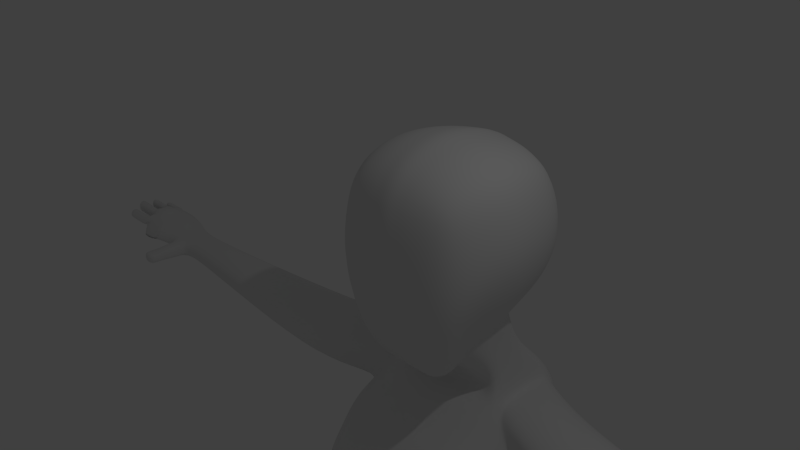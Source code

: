 # Source: women.blend  (saved by Blender 2.72.0; exported with 4.5.12 LTS)
import bpy
from mathutils import Matrix  # noqa: F401  (used for matrix-valued properties, if any)

bpy.ops.wm.read_factory_settings(use_empty=True)
scene = bpy.context.scene
scene.name = 'Scene'

# ---- collections
col_collection_1 = bpy.data.collections.new('Collection 1'); scene.collection.children.link(col_collection_1)
col_collection_4 = bpy.data.collections.new('Collection 4'); scene.collection.children.link(col_collection_4)

# ---- materials (node trees are filled in below, after node groups)
mat_material = bpy.data.materials.new('Material')
mat_material.alpha_threshold = 0.0
mat_material.use_transparent_shadow = False
mat_material.roughness = 0.5
mat_material.line_color = (0.0, 0.0, 0.0, 1.0)

# ---- material node trees

# ---- world
world_world = bpy.data.worlds.new('World'); scene.world = world_world
world_world.color = (0.05088, 0.05088, 0.05088)
world_world.use_sun_shadow = False
world_world.sun_shadow_jitter_overblur = 0.0
world_world.cycles.sampling_method = 'MANUAL'
world_world.cycles.sample_map_resolution = 256

# ---- cameras
cam_camera = bpy.data.cameras.new('Camera')
cam_camera.clip_end = 100.0
cam_camera.lens = 35.0
cam_camera.sensor_width = 32.0
cam_camera.sensor_height = 18.0
cam_camera.ortho_scale = 7.314
cam_camera.dof.focus_distance = 0.0
cam_camera.dof.aperture_fstop = 128.0

# ---- lights
light_lamp = bpy.data.lights.new('Lamp', 'POINT')
light_lamp.transmission_factor = 0.0
light_lamp.cutoff_distance = 30.0
light_lamp.energy = 100.0
light_lamp.shadow_buffer_clip_start = 1.001
light_lamp.shadow_soft_size = 0.1
light_lamp.shadow_maximum_resolution = 0.006
light_lamp.use_absolute_resolution = True
light_lamp.cycles.use_multiple_importance_sampling = False

# ---- meshes
me_cube_001 = bpy.data.meshes.new('Cube.001')
me_cube_001.from_pydata([(0.8261, 2.05, -1.083), (0.7661, 0.2972, -1.74), (0.8962, 2.05, 0.8402), (0.8962, 0.04246, 0.7411), (0.889, 1.503, -1.224), (0.8713, 1.007, -1.382), (0.7819, 0.632, -1.562), (0.4798, 2.175, -1.32), (0.0, 2.226, -1.459), (1.026, 2.241, -0.595), (1.083, 2.296, -0.1144), (1.029, 2.241, 0.3662), (0.5346, 0.4253, -2.162), (0.0, 0.6526, -2.331), (0.9142, 0.04396, -1.228), (1.079, -0.04944, -0.5953), (1.029, -0.0428, 0.0751), (1.029, 1.503, 0.9651), (1.083, 0.9815, 1.015), (1.029, 0.5013, 0.9593), (0.4156, 2.175, 0.9717), (0.0, 2.226, 1.026), (0.4156, -0.07814, 0.8273), (0.0, -0.1304, 0.8719), (0.5612, 1.584, -1.434), (0.0, 1.618, -1.52), (0.9731, 1.118, -2.655), (0.9731, 1.697, -2.651), (0.9731, 2.363, -2.655), (0.5802, 0.758, -2.001), (0.0, 0.9837, -2.184), (0.516, 1.544, 1.163), (0.5576, 0.9815, 1.244), (0.516, 0.4365, 1.155), (0.0, 1.564, 1.253), (0.0, 0.9815, 1.351), (0.0, 0.4093, 1.245), (1.197, 1.621, -0.7035), (1.212, 1.004, -0.8212), (1.023, 0.5112, -1.015), (1.32, 1.642, -0.1233), (1.419, 0.9876, -0.1479), (1.32, 0.4536, -0.3152), (1.229, 1.621, 0.4583), (1.312, 0.9871, 0.4902), (1.229, 0.4512, 0.3834), (0.5609, -0.002441, -1.766), (0.0, 0.1782, -1.993), (0.5285, -0.1886, -0.9814), (0.0, -0.2475, -1.136), (0.4818, -0.195, -0.01574), (0.0, -0.2619, -0.03806), (0.4818, 2.442, 0.4665), (0.0, 2.525, 0.5081), (0.5092, 2.533, -0.1144), (0.0, 2.631, -0.1144), (0.4847, 2.442, -0.6954), (0.0, 2.525, -0.7369), (0.889, 1.503, -1.224), (0.8713, 1.007, -1.382), (0.7819, 0.632, -1.562), (0.5612, 1.584, -1.434), (0.0, 1.618, -1.52), (0.8734, 1.142, -2.088), (0.0, 1.141, -2.568), (0.8249, 1.749, -1.992), (0.5802, 0.758, -2.001), (0.0, 0.9837, -2.184), (0.864, 2.521, -2.636), (0.0, 2.503, -2.636), (1.752, 1.753, -4.983), (2.031, 0.9529, -4.975), (1.683, 0.5605, -4.874), (0.8684, 0.9537, -2.604), (0.0, 0.825, -2.604), (0.8586, 1.326, -1.979), (0.5704, 1.937, -2.097), (0.0, 1.962, -2.104), (0.6688, 1.304, -2.498), (1.586, 0.5675, -3.523), (1.525, 1.143, -3.421), (1.527, 1.934, -3.418), (1.095, 2.437, -3.438), (0.0, 2.674, -3.438), (1.018, 1.351, -7.043), (1.184, 1.467, -7.043), (1.018, 1.738, -7.043), (1.033, 0.1725, -3.243), (0.0, -0.218, -3.437), (0.9902, 2.433, -4.999), (0.0, 2.674, -5.008), (1.163, 0.1543, -5.228), (0.0, -0.2544, -5.01), (0.5666, 1.868, -7.043), (0.0, 1.942, -7.043), (0.5666, 1.257, -7.043), (0.0, 1.114, -7.043), (2.212, 1.217, -9.501), (2.554, 1.648, -8.9), (2.209, 1.999, -9.46), (1.286, 1.338, -9.414), (1.353, 1.364, -9.566), (1.353, 1.364, -9.566), (1.275, 2.645, -9.021), (0.0, 2.965, -8.86), (2.301, 1.808, -9.829), (2.643, 0.773, -10.43), (1.014, 0.4233, -11.5), (1.296, 0.5389, -9.94), (0.0, 0.2909, -10.1), (0.0, 0.2446, -11.62), (0.5168, 3.267, -11.22), (0.0, 3.295, -11.16), (2.301, 0.3059, -11.03), (0.6187, 1.661, -11.65), (0.004905, 1.693, -11.65), (0.9481, 3.393, -9.964), (0.5224, 1.031, -12.06), (0.005699, 0.9505, -12.13), (0.0, 3.607, -9.868), (0.6459, -1.007, -11.21), (2.452, 1.887, -10.38), (2.777, 0.9093, -10.75), (1.653, 0.2855, -12.3), (0.8668, 2.61, -11.42), (2.446, 0.4685, -11.54), (0.5359, 1.926, -12.21), (1.647, 3.545, -10.7), (0.8615, 0.9415, -12.58), (2.461, 2.061, -11.37), (2.787, 1.077, -11.73), (1.663, 0.4583, -13.29), (0.8765, 2.784, -12.43), (2.456, 0.3922, -12.57), (0.5457, 2.074, -13.23), (1.67, 2.768, -11.65), (0.8713, 1.152, -13.56), (-0.9432, 2.486, -13.21), (2.691, 1.839, -14.17), (2.822, 1.331, -14.17), (1.373, 0.65, -14.17), (1.057, 2.092, -14.17), (2.276, 0.7533, -14.17), (0.5106, 1.647, -14.17), (1.96, 2.172, -14.17), (0.6415, 1.081, -14.17), (2.433, 1.839, -16.14), (2.531, 1.546, -16.14), (1.447, 0.9062, -16.14), (2.122, 1.01, -16.14), (0.8016, 1.903, -16.14), (0.8995, 1.337, -16.14), (2.141, 2.096, -18.63), (2.202, 1.546, -18.63), (1.53, 0.9062, -18.63), (1.949, 1.01, -18.63), (1.131, 1.903, -18.63), (1.192, 1.337, -18.63), (1.989, 1.75, -20.71), (2.03, 1.329, -20.71), (1.574, 1.162, -20.71), (1.475, 1.813, -20.71), (1.858, 1.187, -20.71), (1.303, 1.466, -20.71), (1.759, 1.832, -20.71), (1.344, 1.268, -20.71), (2.324, 1.911, -22.58), (2.408, 1.457, -22.58), (1.478, 0.7552, -22.58), (1.275, 2.12, -22.58), (2.058, 0.821, -22.58), (0.9245, 1.752, -22.58), (1.855, 2.186, -22.58), (1.009, 1.061, -22.58), (2.109, 1.911, -24.32), (2.166, 1.457, -24.32), (1.539, 0.7864, -24.32), (1.403, 2.12, -24.32), (1.93, 0.8522, -24.32), (1.167, 1.752, -24.32), (1.793, 2.185, -24.32), (1.223, 1.061, -24.32), (2.039, 1.551, -25.61), (2.085, 1.24, -25.61), (1.562, 0.8376, -25.65), (1.445, 1.726, -25.61), (1.913, 0.913, -25.64), (1.246, 1.492, -25.61), (1.773, 1.782, -25.61), (1.296, 1.098, -25.63), (2.039, 1.551, -26.03), (2.093, 1.237, -26.03), (1.565, 0.7648, -26.06), (1.445, 1.726, -26.03), (2.024, 0.8628, -26.05), (1.246, 1.492, -26.03), (1.773, 1.782, -26.03), (1.258, 1.093, -26.04), (1.492, 1.513, -27.34), (1.532, 1.546, -27.16), (1.432, 1.231, -27.14), (1.565, -1.023, -26.12), (2.024, -0.8878, -26.12), (1.257, -0.8878, -26.12), (1.565, -1.037, -26.36), (1.565, -1.037, -26.93), (1.257, -0.8615, -26.91), (2.024, -0.8615, -26.93), (2.024, -0.8615, -26.63), (1.257, -0.8615, -26.61), (1.565, -1.037, -26.63), (2.085, -0.6455, -26.35), (1.134, -0.6455, -26.34), (1.134, -0.6455, -26.61), (2.085, -0.6455, -26.63), (2.085, -0.6455, -26.93), (1.134, -0.6455, -26.91), (1.565, -0.6455, -26.93), (1.134, -0.7211, -26.1), (1.565, -0.3279, -26.17), (2.085, -0.3279, -26.17), (1.134, -0.3279, -26.15), (1.257, -0.8615, -26.34), (1.565, -0.3279, -26.93), (1.134, -0.3279, -26.91), (2.085, -0.3279, -26.93), (2.085, -0.3279, -26.63), (1.134, -0.3279, -26.61), (2.024, -0.8615, -26.35), (1.972, -0.08255, -26.35), (1.267, -0.08255, -26.34), (2.085, -0.7211, -26.1), (1.267, -0.08255, -26.61), (1.972, -0.08255, -26.63), (1.972, -0.08255, -26.93), (1.267, -0.08255, -26.91), (1.565, -0.08255, -26.93), (1.565, -0.7211, -26.09), (1.267, -0.08255, -26.15), (1.565, 0.1237, -26.17), (1.972, 0.1237, -26.17), (1.267, 0.1237, -26.15), (1.134, -0.3279, -26.34), (1.565, 0.1237, -26.93), (1.267, 0.1237, -26.91), (1.972, 0.1237, -26.93), (1.972, 0.1237, -26.63), (1.267, 0.1237, -26.61), (2.085, -0.3279, -26.35), (1.911, 0.3733, -26.35), (1.391, 0.4043, -26.34), (1.972, -0.08255, -26.17), (1.391, 0.4043, -26.61), (1.911, 0.3733, -26.63), (1.911, 0.3733, -26.93), (1.391, 0.4043, -26.91), (1.445, 1.814, -26.32), (1.565, 0.3733, -26.93), (1.565, -0.08255, -26.17), (1.267, 0.1237, -26.34), (1.391, 0.4043, -26.04), (1.911, 0.4043, -26.05), (1.565, 0.4043, -26.06), (1.445, 1.808, -26.9), (1.565, 0.2738, -26.93), (2.093, 1.191, -26.33), (2.039, 1.545, -26.32), (2.093, 1.186, -26.9), (2.039, 1.303, -26.9), (1.258, 0.9655, -26.91), (1.773, 1.892, -26.9), (1.246, 1.575, -26.9), (2.024, 0.3749, -26.93), (2.024, 0.3749, -26.63), (1.246, 1.575, -26.6), (1.773, 1.892, -26.6), (1.258, 0.9655, -26.61), (2.039, 1.54, -26.6), (2.093, 1.186, -26.6), (1.972, 0.1237, -26.35), (1.445, 1.808, -26.6), (1.258, 0.9713, -26.34), (1.773, 1.898, -26.32), (1.246, 1.58, -26.32), (2.024, 0.3531, -26.35), (1.567, -2.135, -26.08), (1.567, -1.689, -26.08), (1.571, -1.689, -27.39), (1.57, -2.135, -26.54), (1.57, -2.135, -26.92), (1.57, -2.135, -27.39), (1.08, 1.005, -2.624), (1.08, 1.607, -2.62), (1.08, 2.301, -2.624), (1.486, 0.9503, -3.472), (1.495, 1.327, -3.481), (1.497, 2.078, -3.479), (1.552, 0.817, -2.736), (1.573, 1.433, -2.422), (1.56, 2.096, -2.736), (1.889, 0.9209, -3.365), (2.083, 1.141, -3.68), (1.926, 1.864, -3.365), (1.846, 0.723, -4.182), (1.872, 0.9383, -4.184), (1.721, 1.737, -4.257), (1.053, 2.433, -4.267), (0.0, -0.3087, -4.272), (0.0, 2.674, -4.272), (2.514, 0.486, -2.762), (2.395, 1.19, -2.473), (2.41, 1.84, -2.762), (2.593, 0.5598, -3.34), (2.598, 1.074, -3.628), (2.567, 1.761, -3.34), (4.389, 0.6013, -2.831), (4.389, 1.095, -2.612), (4.389, 1.589, -2.831), (4.389, 0.6013, -3.27), (4.389, 1.095, -3.49), (4.389, 1.589, -3.27), (6.625, 0.7843, -2.912), (6.625, 1.095, -2.774), (6.625, 1.406, -2.912), (6.625, 0.7843, -3.189), (6.625, 1.095, -3.327), (6.625, 1.406, -3.189), (7.131, 0.7843, -2.912), (7.131, 1.095, -2.774), (7.131, 1.406, -2.912), (7.131, 0.7843, -3.189), (7.131, 1.095, -3.327), (7.131, 1.406, -3.189), (7.417, 0.7492, -2.897), (7.417, 1.095, -2.743), (7.417, 1.441, -2.897), (7.417, 0.7492, -3.204), (7.417, 1.095, -3.358), (7.417, 1.441, -3.204), (7.862, 0.6372, -2.847), (7.862, 1.095, -2.643), (7.862, 1.553, -2.847), (8.007, 0.7952, -3.099), (8.007, 1.096, -3.232), (8.007, 1.397, -3.099), (8.499, 0.6105, -2.835), (8.499, 1.095, -2.6), (8.499, 1.602, -2.825), (8.426, 0.7633, -3.113), (8.426, 1.096, -3.261), (8.426, 1.429, -3.113), (7.131, 0.5895, -2.912), (7.131, 0.5895, -3.189), (7.428, 0.5377, -2.898), (7.428, 0.5377, -3.203), (7.167, 0.3488, -2.942), (7.167, 0.3488, -3.161), (7.427, 0.3085, -2.934), (7.427, 0.3085, -3.169), (7.167, 0.1784, -2.942), (7.167, 0.1784, -3.161), (7.458, 0.1559, -2.938), (7.458, 0.1559, -3.165), (7.179, 0.01482, -2.948), (7.179, 0.01482, -3.156), (7.471, 0.00777, -2.947), (7.471, 0.00777, -3.156), (0.2347, 2.198, -1.383), (0.2648, 0.5276, -2.238), (0.1994, 2.198, 0.9961), (0.1994, -0.1016, 0.8473), (0.2794, 1.599, -1.473), (0.2899, 0.8596, -2.084), (0.2546, 1.553, 1.204), (0.2774, 0.9815, 1.292), (0.2546, 0.4243, 1.195), (0.2793, 0.07886, -1.868), (0.2615, -0.2151, -1.051), (0.2358, -0.2251, -0.02578), (0.2358, 2.479, 0.4852), (0.2508, 2.577, -0.1144), (0.2373, 2.479, -0.7141), (0.2794, 1.599, -1.473), (0.2899, 0.8596, -2.084), (0.446, 2.513, -2.636), (0.4776, 0.8951, -2.604), (0.2845, 1.948, -2.1), (0.3386, 1.28, -2.544), (0.5798, 2.544, -3.438), (0.4723, -0.2589, -3.525), (0.5219, 2.542, -5.003), (0.555, -0.282, -4.996), (0.289, 1.901, -7.043), (0.289, 1.193, -7.043), (0.7014, 2.789, -8.948), (0.7143, 0.4273, -10.01), (0.5579, 0.3429, -11.55), (0.5288, 3.34, -9.935), (0.2842, 3.232, -11.2), (0.3425, 1.675, -11.65), (0.2899, 0.9947, -12.09), (0.2532, -0.4631, -4.265), (0.5566, 2.542, -4.269), (1.484, 0.1608, -4.666), (1.419, 0.1654, -3.754), (1.045, -0.1013, -3.565), (1.134, -0.1135, -4.905), (1.595, 0.2705, -4.199), (1.237, -0.288, -4.407), (0.667, -0.3925, -3.755), (0.7228, -0.4081, -4.748), (0.519, -0.5303, -4.255), (1.33, -0.1539, -4.504), (1.289, -0.151, -3.933), (1.055, -0.3179, -3.815), (1.11, -0.3256, -4.654), (1.399, -0.08524, -4.212), (0.8184, -0.5002, -3.934), (0.8533, -0.51, -4.556), (0.7257, -0.5865, -4.247), (1.211, -0.2861, -4.041), (1.061, -0.3932, -3.965), (1.096, -0.3981, -4.503), (1.282, -0.2439, -4.22), (0.9092, -0.5101, -4.042), (0.9316, -0.5163, -4.44), (0.8498, -0.5654, -4.242), (1.018, -0.1037, -4.189), (1.152, -0.4142, -4.318), (1.139, -0.4133, -4.14), (1.066, -0.4654, -4.103), (1.084, -0.4678, -4.365), (1.174, -0.3927, -4.227), (1.069, -0.3367, -4.238), (0.9925, -0.5223, -4.14), (1.003, -0.5254, -4.334), (0.9636, -0.5493, -4.238), (1.032, 2.482, -3.09), (0.0, 2.569, -3.09), (0.9551, 0.6556, -2.989), (1.337, 0.883, -3.143), (0.0, 0.3953, -3.09), (1.307, 2.179, -3.089), (1.301, 0.9753, -3.085), (1.307, 2.179, -3.089), (1.735, 0.8736, -3.078), (1.759, 1.97, -3.078), (2.557, 0.5262, -3.076), (2.496, 1.797, -3.076), (4.389, 0.6013, -3.07), (4.389, 1.589, -3.07), (6.625, 0.7843, -3.063), (6.625, 1.406, -3.063), (7.131, 0.7843, -3.063), (7.131, 1.406, -3.063), (7.417, 0.7492, -3.064), (7.417, 1.441, -3.064), (7.862, 0.5446, -3.069), (7.862, 1.665, -3.069), (8.167, 1.095, -2.623), (8.499, 0.4961, -3.07), (8.499, 1.713, -3.07), (7.131, 0.5895, -3.063), (7.428, 0.5377, -3.064), (7.167, 0.3488, -3.061), (7.427, 0.3085, -3.062), (7.167, 0.1784, -3.061), (7.458, 0.1559, -3.061), (7.179, 0.01482, -3.061), (7.471, 0.00777, -3.061), (0.5677, 2.521, -3.09), (0.4876, 0.4061, -3.135), (8.503, 0.8435, -2.695), (8.499, 1.337, -2.708), (8.426, 1.269, -3.184), (8.426, 0.9494, -3.195), (8.116, 1.096, -3.24), (8.054, 1.321, -2.731), (8.097, 0.8664, -2.685), (8.098, 0.9481, -3.173), (8.088, 1.228, -3.179), (8.426, 1.262, -2.959), (8.426, 1.096, -2.961), (8.426, 1.429, -2.963), (8.428, 0.9326, -2.934), (8.426, 0.7777, -2.946), (8.571, 0.6408, -2.85), (8.574, 0.8119, -2.747), (8.572, 0.814, -2.974), (8.571, 0.6408, -2.988), (8.744, 0.6386, -2.851), (8.747, 0.8097, -2.747), (8.746, 0.8118, -2.974), (8.744, 0.6386, -2.988), (8.792, 0.638, -2.851), (8.796, 0.8091, -2.748), (8.794, 0.8112, -2.975), (8.792, 0.638, -2.989), (8.947, 0.6361, -2.852), (8.95, 0.8072, -2.748), (8.949, 0.8093, -2.975), (8.947, 0.6361, -2.989), (9.001, 0.6354, -2.852), (9.004, 0.8065, -2.748), (9.002, 0.8086, -2.975), (9.001, 0.6354, -2.989), (9.204, 0.6328, -2.853), (9.207, 0.8039, -2.749), (9.206, 0.806, -2.976), (9.204, 0.6328, -2.99), (8.56, 1.061, -2.667), (8.563, 0.88, -2.734), (8.56, 1.061, -2.986), (8.561, 0.882, -2.957), (8.757, 1.064, -2.667), (8.761, 0.8829, -2.735), (8.757, 1.064, -2.987), (8.759, 0.8849, -2.957), (8.798, 1.064, -2.667), (8.801, 0.8835, -2.735), (8.798, 1.064, -2.987), (8.8, 0.8855, -2.957), (8.951, 1.067, -2.668), (8.955, 0.8857, -2.736), (8.951, 1.067, -2.987), (8.953, 0.8878, -2.958), (8.981, 1.067, -2.668), (8.985, 0.8862, -2.736), (8.981, 1.067, -2.987), (8.983, 0.8882, -2.958), (9.133, 1.069, -2.668), (9.136, 0.8884, -2.736), (9.133, 1.069, -2.988), (9.135, 0.8904, -2.958), (9.159, 1.07, -2.668), (9.162, 0.8888, -2.736), (9.159, 1.07, -2.988), (9.161, 0.8908, -2.958), (9.256, 1.071, -2.669), (9.259, 0.8902, -2.736), (9.256, 1.071, -2.988), (9.258, 0.8923, -2.959), (8.542, 1.126, -2.639), (8.542, 1.301, -2.717), (8.542, 1.308, -2.958), (8.542, 1.126, -2.961), (8.677, 1.126, -2.639), (8.677, 1.301, -2.717), (8.677, 1.308, -2.958), (8.677, 1.126, -2.961), (8.726, 1.126, -2.639), (8.726, 1.301, -2.717), (8.726, 1.308, -2.958), (8.726, 1.126, -2.961), (8.903, 1.126, -2.639), (8.903, 1.301, -2.717), (8.903, 1.308, -2.958), (8.903, 1.126, -2.961), (8.96, 1.126, -2.639), (8.96, 1.301, -2.717), (8.96, 1.308, -2.958), (8.96, 1.126, -2.961), (9.104, 1.126, -2.639), (9.104, 1.301, -2.717), (9.104, 1.308, -2.958), (9.104, 1.126, -2.961), (8.559, 1.568, -2.846), (8.559, 1.372, -2.76), (8.559, 1.38, -3.006), (8.559, 1.568, -3.01), (8.683, 1.568, -2.846), (8.683, 1.372, -2.76), (8.683, 1.38, -3.006), (8.683, 1.568, -3.01), (8.729, 1.568, -2.846), (8.729, 1.372, -2.76), (8.729, 1.38, -3.006), (8.729, 1.568, -3.01), (8.835, 1.568, -2.846), (8.835, 1.372, -2.76), (8.835, 1.38, -3.006), (8.835, 1.568, -3.01), (8.874, 1.568, -2.846), (8.874, 1.372, -2.76), (8.874, 1.38, -3.006), (8.874, 1.568, -3.01), (8.967, 1.568, -2.846), (8.967, 1.372, -2.76), (8.967, 1.38, -3.006), (8.967, 1.568, -3.01), (2.691, 1.839, -14.17), (1.057, 2.092, -14.17), (0.5106, 1.647, -14.17), (1.96, 2.172, -14.17), (2.433, 2.096, -16.14), (2.531, 1.546, -16.14), (1.21, 2.348, -16.14), (0.8016, 1.903, -16.14), (1.886, 2.428, -16.14), (2.141, 2.096, -18.63), (2.202, 1.546, -18.63), (1.384, 2.348, -18.63), (1.131, 1.903, -18.63), (1.802, 2.428, -18.63), (1.989, 1.483, -20.71), (1.475, 1.545, -20.71), (1.303, 1.435, -20.71), (1.759, 1.565, -20.71)], [(102, 101), (198, 199), (290, 287), (288, 285), (288, 289), (290, 289), (285, 286)], [(45, 19, 3, 16), (4, 5, 59, 58), (0, 4, 24, 7), (367, 371, 25, 8), (372, 30, 67, 383), (5, 6, 60, 59), (24, 4, 58, 61), (6, 1, 12, 29), (372, 368, 13, 30), (19, 33, 22, 3), (375, 36, 23, 370), (2, 20, 31, 17), (17, 31, 32, 18), (18, 32, 33, 19), (369, 21, 34, 373), (373, 34, 35, 374), (374, 35, 36, 375), (6, 39, 14, 1), (39, 42, 15, 14), (42, 45, 16, 15), (0, 9, 37, 4), (4, 37, 38, 5), (5, 38, 39, 6), (9, 10, 40, 37), (37, 40, 41, 38), (38, 41, 42, 39), (10, 11, 43, 40), (40, 43, 44, 41), (41, 44, 45, 42), (11, 2, 17, 43), (43, 17, 18, 44), (44, 18, 19, 45), (1, 14, 46, 12), (368, 376, 47, 13), (14, 15, 48, 46), (376, 377, 49, 47), (15, 16, 50, 48), (377, 378, 51, 49), (16, 3, 22, 50), (378, 370, 23, 51), (2, 11, 52, 20), (369, 379, 53, 21), (11, 10, 54, 52), (379, 380, 55, 53), (10, 9, 56, 54), (380, 381, 57, 55), (9, 0, 7, 56), (381, 367, 8, 57), (65, 75, 27, 28), (76, 65, 28, 68), (75, 63, 26, 27), (386, 76, 68, 384), (6, 29, 66, 60), (371, 24, 61, 382), (27, 26, 291, 292), (470, 437, 82, 388), (440, 439, 87, 79), (387, 64, 74, 385), (63, 78, 73, 26), (58, 59, 75, 65), (61, 58, 65, 76), (59, 60, 63, 75), (382, 61, 76, 386), (383, 67, 64, 387), (60, 66, 78, 63), (87, 389, 409, 405), (401, 307, 92, 391), (305, 304, 71, 70), (306, 305, 70, 89), (437, 442, 81, 82), (79, 80, 295, 294), (471, 441, 88, 389), (72, 91, 95, 84), (391, 92, 96, 393), (70, 71, 85, 86), (89, 70, 86, 93), (71, 72, 84, 85), (390, 89, 93, 392), (402, 306, 89, 390), (304, 303, 72, 71), (86, 85, 98, 99), (93, 86, 99, 103), (85, 84, 97, 98), (392, 93, 103, 394), (393, 96, 109, 395), (84, 95, 108, 97), (395, 109, 110, 396), (398, 399, 115, 112), (108, 107, 113, 97), (399, 400, 118, 115), (394, 103, 116, 397), (397, 116, 111, 398), (99, 98, 106, 105), (98, 97, 113, 106), (396, 110, 118, 400), (103, 99, 105, 116), (107, 117, 128, 123), (106, 113, 125, 122), (117, 114, 126, 128), (105, 106, 122, 121), (111, 116, 127, 124), (113, 107, 123, 125), (116, 105, 121, 127), (114, 111, 124, 126), (121, 122, 130, 129), (125, 123, 131, 133), (128, 126, 134, 136), (124, 127, 135, 132), (127, 121, 129, 135), (126, 124, 132, 134), (123, 128, 136, 131), (122, 125, 133, 130), (136, 134, 143, 145), (132, 135, 144, 141), (135, 129, 138, 144), (134, 132, 141, 143), (131, 136, 145, 140), (130, 133, 142, 139), (129, 130, 139, 138), (133, 131, 140, 142), (140, 145, 151, 148), (139, 142, 149, 147), (138, 139, 147, 146), (142, 140, 148, 149), (145, 143, 150, 151), (148, 151, 157, 154), (147, 149, 155, 153), (149, 148, 154, 155), (151, 150, 156, 157), (154, 157, 165, 160), (153, 155, 162, 159), (152, 153, 159, 158), (155, 154, 160, 162), (157, 156, 163, 165), (158, 159, 167, 166), (162, 160, 168, 170), (165, 163, 171, 173), (161, 164, 172, 169), (164, 158, 166, 172), (163, 161, 169, 171), (160, 165, 173, 168), (159, 162, 170, 167), (173, 171, 179, 181), (169, 172, 180, 177), (172, 166, 174, 180), (171, 169, 177, 179), (168, 173, 181, 176), (167, 170, 178, 175), (166, 167, 175, 174), (170, 168, 176, 178), (177, 180, 188, 185), (180, 174, 182, 188), (179, 177, 185, 187), (176, 181, 189, 184), (175, 178, 186, 183), (174, 175, 183, 182), (178, 176, 184, 186), (181, 179, 187, 189), (188, 182, 190, 196), (187, 185, 193, 195), (184, 189, 197, 192), (183, 186, 194, 191), (182, 183, 191, 190), (186, 184, 192, 194), (189, 187, 195, 197), (185, 188, 196, 193), (211, 231, 202, 228), (212, 213, 209, 222), (213, 216, 206, 209), (216, 217, 205, 206), (210, 209, 206, 205), (208, 210, 205, 207), (228, 204, 210, 208), (204, 222, 209, 210), (202, 201, 204, 228), (201, 203, 222, 204), (225, 226, 214, 215), (226, 248, 211, 214), (221, 242, 212, 218), (220, 219, 237, 231), (217, 215, 207, 205), (218, 212, 222, 203), (214, 211, 228, 208), (215, 214, 208, 207), (229, 251, 220, 248), (230, 232, 227, 242), (232, 235, 224, 227), (235, 236, 223, 224), (223, 225, 215, 217), (219, 221, 218, 237), (224, 223, 217, 216), (227, 224, 216, 213), (242, 227, 213, 212), (248, 220, 231, 211), (245, 246, 233, 234), (246, 279, 229, 233), (241, 259, 230, 238), (240, 239, 258, 251), (258, 238, 221, 219), (236, 234, 225, 223), (251, 258, 219, 220), (238, 230, 242, 221), (233, 229, 248, 226), (234, 233, 226, 225), (249, 261, 240, 279), (250, 252, 247, 259), (252, 255, 244, 247), (255, 257, 243, 244), (243, 245, 234, 236), (239, 241, 238, 258), (244, 243, 236, 235), (247, 244, 235, 232), (259, 247, 232, 230), (279, 240, 251, 229), (194, 192, 262, 261), (276, 269, 255, 252), (197, 281, 250, 260), (192, 197, 260, 262), (262, 260, 241, 239), (257, 254, 245, 243), (261, 262, 239, 240), (260, 250, 259, 241), (253, 249, 279, 246), (254, 253, 246, 245), (276, 274, 271, 269), (278, 273, 272, 267), (277, 278, 267, 268), (274, 280, 263, 271), (264, 272, 254, 257), (280, 275, 270, 263), (275, 277, 268, 270), (273, 284, 249, 253), (281, 283, 274, 276), (283, 256, 280, 274), (272, 273, 253, 254), (282, 266, 277, 275), (281, 276, 252, 250), (256, 282, 275, 280), (265, 284, 273, 278), (266, 265, 278, 277), (269, 264, 257, 255), (190, 191, 265, 266), (191, 194, 284, 265), (197, 195, 283, 281), (284, 194, 261, 249), (195, 193, 256, 283), (196, 190, 266, 282), (193, 196, 282, 256), (293, 292, 298, 299), (294, 295, 301, 300), (80, 81, 296, 295), (440, 79, 294, 443), (28, 27, 292, 293), (442, 28, 293, 444), (299, 298, 310, 311), (300, 301, 313, 312), (295, 296, 302, 301), (443, 294, 300, 445), (444, 293, 299, 446), (292, 291, 297, 298), (401, 391, 410, 411), (389, 88, 307, 401), (81, 80, 304, 305), (82, 81, 305, 306), (388, 82, 306, 402), (80, 79, 303, 304), (311, 310, 316, 317), (312, 313, 319, 318), (301, 302, 314, 313), (445, 300, 312, 447), (446, 299, 311, 448), (298, 297, 309, 310), (450, 317, 323, 452), (449, 318, 324, 451), (313, 314, 320, 319), (447, 312, 318, 449), (448, 311, 317, 450), (310, 309, 315, 316), (322, 321, 327, 328), (452, 323, 329, 454), (316, 315, 321, 322), (318, 319, 325, 324), (317, 316, 322, 323), (319, 320, 326, 325), (453, 330, 352, 462), (331, 332, 338, 337), (324, 325, 331, 330), (323, 322, 328, 329), (325, 326, 332, 331), (451, 324, 330, 453), (334, 333, 339, 340), (456, 335, 341, 458), (454, 329, 335, 456), (328, 327, 333, 334), (330, 331, 337, 336), (329, 328, 334, 335), (341, 340, 459, 477, 473, 347), (342, 343, 476, 479, 475, 348), (336, 337, 343, 342), (335, 334, 340, 341), (337, 338, 344, 343), (455, 336, 342, 457), (475, 479, 476, 349), (459, 478, 472, 346), (343, 344, 350, 474, 480, 476), (457, 342, 348, 460), (458, 341, 347, 461), (340, 339, 345, 472, 478, 459), (463, 353, 357, 465), (330, 336, 354, 352), (333, 327, 351, 353), (455, 333, 353, 463), (356, 358, 362, 360), (462, 352, 356, 464), (352, 354, 358, 356), (353, 351, 355, 357), (466, 360, 364, 468), (357, 355, 359, 361), (465, 357, 361, 467), (464, 356, 360, 466), (468, 364, 366, 469), (360, 362, 366, 364), (361, 359, 363, 365), (467, 361, 365, 469), (7, 24, 371, 367), (29, 372, 383, 66), (29, 12, 368, 372), (33, 375, 370, 22), (20, 369, 373, 31), (31, 373, 374, 32), (32, 374, 375, 33), (12, 46, 376, 368), (46, 48, 377, 376), (48, 50, 378, 377), (50, 22, 370, 378), (20, 52, 379, 369), (52, 54, 380, 379), (54, 56, 381, 380), (56, 7, 367, 381), (77, 386, 384, 69), (25, 371, 382, 62), (438, 470, 388, 83), (78, 387, 385, 73), (62, 382, 386, 77), (66, 383, 387, 78), (303, 79, 404, 407), (439, 471, 389, 87), (91, 391, 393, 95), (90, 390, 392, 94), (308, 402, 390, 90), (94, 392, 394, 104), (95, 393, 395, 108), (108, 395, 396, 107), (111, 114, 399, 398), (114, 117, 400, 399), (104, 394, 397, 119), (119, 397, 398, 112), (107, 396, 400, 117), (391, 91, 406, 410), (83, 388, 402, 308), (407, 404, 413, 416), (411, 410, 418, 419), (404, 405, 414, 413), (409, 411, 419, 417), (72, 303, 407, 403), (389, 401, 411, 409), (91, 72, 403, 406), (79, 87, 405, 404), (416, 413, 420, 423), (419, 418, 425, 426), (413, 414, 421, 420), (417, 419, 426, 424), (410, 406, 415, 418), (403, 407, 416, 412), (405, 409, 417, 414), (406, 403, 412, 415), (408, 423, 432, 428), (425, 422, 431, 435), (423, 420, 429, 432), (426, 425, 435, 436), (418, 415, 422, 425), (412, 416, 423, 408), (414, 417, 424, 421), (415, 412, 408, 422), (432, 433, 431, 428), (429, 430, 433, 432), (433, 436, 435, 431), (430, 434, 436, 433), (421, 424, 434, 430), (422, 408, 428, 431), (424, 426, 436, 434), (420, 421, 430, 429), (384, 68, 437, 470), (26, 73, 439, 440), (68, 28, 442, 437), (385, 74, 441, 471), (26, 440, 443, 291), (81, 442, 444, 296), (291, 443, 445, 297), (296, 444, 446, 302), (297, 445, 447, 309), (302, 446, 448, 314), (320, 450, 452, 326), (315, 449, 451, 321), (309, 447, 449, 315), (314, 448, 450, 320), (326, 452, 454, 332), (327, 453, 462, 351), (321, 451, 453, 327), (338, 456, 458, 344), (332, 454, 456, 338), (333, 455, 457, 339), (473, 477, 459, 346), (339, 457, 460, 345), (344, 458, 461, 350), (354, 463, 465, 358), (336, 455, 463, 354), (351, 462, 464, 355), (359, 466, 468, 363), (358, 465, 467, 362), (355, 464, 466, 359), (363, 468, 469, 365), (362, 467, 469, 366), (69, 384, 470, 438), (73, 385, 471, 439), (476, 480, 474, 349), (482, 349, 474, 481), (481, 474, 350, 483), (484, 475, 349, 482), (485, 348, 475, 484), (346, 482, 545, 542), (481, 483, 569, 568), (484, 482, 512, 513), (472, 345, 486, 487), (461, 347, 350), (460, 457, 339, 348), (460, 348, 345), (487, 486, 490, 491), (345, 485, 489, 486), (485, 484, 488, 489), (484, 472, 487, 488), (490, 493, 497, 494), (489, 488, 492, 493), (486, 489, 493, 490), (488, 487, 491, 492), (497, 496, 500, 501), (492, 491, 495, 496), (491, 490, 494, 495), (493, 492, 496, 497), (500, 499, 503, 504), (494, 497, 501, 498), (496, 495, 499, 500), (495, 494, 498, 499), (505, 504, 508, 509), (499, 498, 502, 503), (501, 500, 504, 505), (498, 501, 505, 502), (506, 509, 508, 507), (502, 505, 509, 506), (504, 503, 507, 508), (503, 502, 506, 507), (511, 513, 517, 515), (482, 346, 510, 512), (346, 472, 511, 510), (472, 484, 513, 511), (517, 516, 520, 521), (512, 510, 514, 516), (510, 511, 515, 514), (513, 512, 516, 517), (520, 518, 522, 524), (515, 517, 521, 519), (516, 514, 518, 520), (514, 515, 519, 518), (525, 524, 528, 529), (518, 519, 523, 522), (521, 520, 524, 525), (519, 521, 525, 523), (526, 527, 531, 530), (523, 525, 529, 527), (524, 522, 526, 528), (522, 523, 527, 526), (531, 533, 537, 535), (529, 528, 532, 533), (527, 529, 533, 531), (528, 526, 530, 532), (537, 536, 540, 541), (532, 530, 534, 536), (530, 531, 535, 534), (533, 532, 536, 537), (539, 541, 540, 538), (535, 537, 541, 539), (536, 534, 538, 540), (534, 535, 539, 538), (542, 545, 549, 546), (473, 346, 542, 543), (482, 481, 544, 545), (481, 473, 543, 544), (549, 548, 552, 553), (544, 543, 547, 548), (543, 542, 546, 547), (545, 544, 548, 549), (552, 551, 555, 556), (546, 549, 553, 550), (548, 547, 551, 552), (547, 546, 550, 551), (557, 556, 560, 561), (551, 550, 554, 555), (553, 552, 556, 557), (550, 553, 557, 554), (559, 558, 562, 563), (554, 557, 561, 558), (556, 555, 559, 560), (555, 554, 558, 559), (562, 565, 564, 563), (561, 560, 564, 565), (558, 561, 565, 562), (560, 559, 563, 564), (568, 569, 573, 572), (473, 481, 568, 567), (483, 347, 566, 569), (347, 473, 567, 566), (573, 570, 574, 577), (569, 566, 570, 573), (567, 568, 572, 571), (566, 567, 571, 570), (576, 577, 581, 580), (571, 572, 576, 575), (570, 571, 575, 574), (572, 573, 577, 576), (579, 580, 584, 583), (577, 574, 578, 581), (575, 576, 580, 579), (574, 575, 579, 578), (584, 585, 589, 588), (578, 579, 583, 582), (580, 581, 585, 584), (581, 578, 582, 585), (587, 588, 589, 586), (585, 582, 586, 589), (583, 584, 588, 587), (582, 583, 587, 586), (591, 593, 598, 596), (593, 590, 594, 598), (592, 591, 596, 597), (598, 594, 599, 603), (597, 596, 601, 602), (594, 595, 600, 599), (596, 598, 603, 601), (601, 603, 607, 605), (603, 599, 604, 607), (602, 601, 605, 606), (201, 202, 231, 237, 218, 203), (263, 270, 268, 267, 272, 264, 269, 271), (147, 153, 600, 595, 594, 590, 138, 146), (163, 606, 605, 607, 604, 599, 600, 153, 159, 158, 164, 161)])
me_cube_001.polygons.foreach_set('use_smooth', [1, 1, 1, 1, 1, 1, 1, 1, 1, 1, 1, 1, 1, 1, 1, 1, 1, 1, 1, 1, 1, 1, 1, 1, 1, 1, 1, 1, 1, 1, 1, 1, 1, 1, 1, 1, 1, 1, 1, 1, 1, 1, 1, 1, 1, 1, 1, 1, 1, 1, 1, 1, 1, 1, 1, 1, 1, 1, 1, 1, 1, 1, 1, 1, 1, 1, 1, 1, 1, 1, 1, 1, 1, 1, 1, 1, 1, 1, 1, 1, 1, 1, 1, 1, 1, 1, 1, 1, 1, 1, 1, 1, 1, 1, 1, 1, 1, 1, 1, 1, 1, 1, 1, 1, 1, 1, 1, 1, 1, 1, 1, 1, 1, 1, 1, 1, 1, 1, 1, 1, 1, 1, 1, 1, 1, 1, 1, 1, 1, 1, 1, 1, 1, 1, 1, 1, 1, 1, 1, 1, 1, 1, 1, 1, 1, 1, 1, 1, 1, 1, 1, 1, 1, 1, 1, 1, 1, 1, 1, 1, 1, 1, 1, 1, 1, 1, 1, 1, 1, 1, 1, 1, 1, 1, 1, 1, 1, 1, 1, 1, 1, 1, 1, 1, 1, 1, 1, 1, 1, 1, 1, 1, 1, 1, 1, 1, 1, 1, 1, 1, 1, 1, 1, 1, 1, 1, 1, 1, 1, 1, 1, 1, 1, 1, 1, 1, 1, 1, 1, 1, 1, 1, 1, 1, 1, 1, 1, 1, 1, 1, 1, 1, 1, 1, 1, 1, 1, 1, 1, 1, 1, 1, 1, 1, 1, 1, 1, 1, 1, 1, 1, 1, 1, 1, 1, 1, 1, 1, 1, 1, 1, 1, 1, 1, 1, 1, 1, 1, 1, 1, 1, 1, 1, 1, 1, 1, 1, 1, 1, 1, 1, 1, 1, 1, 1, 1, 1, 1, 1, 1, 1, 1, 1, 1, 1, 1, 1, 1, 1, 1, 1, 1, 1, 1, 1, 1, 1, 1, 1, 1, 1, 1, 1, 1, 1, 1, 1, 1, 1, 1, 1, 1, 1, 1, 1, 1, 1, 1, 1, 1, 1, 1, 1, 1, 1, 1, 1, 1, 1, 1, 1, 1, 1, 1, 1, 1, 1, 1, 1, 1, 1, 1, 1, 1, 1, 1, 1, 1, 1, 1, 1, 1, 1, 1, 1, 1, 1, 1, 1, 1, 1, 1, 1, 1, 1, 1, 1, 1, 1, 1, 1, 1, 1, 1, 1, 1, 1, 1, 1, 1, 1, 1, 1, 1, 1, 1, 1, 1, 1, 1, 1, 1, 1, 1, 1, 1, 1, 1, 1, 1, 1, 1, 1, 1, 1, 1, 1, 1, 1, 1, 1, 1, 1, 1, 1, 1, 1, 1, 1, 1, 1, 1, 1, 1, 1, 1, 1, 1, 1, 1, 1, 1, 1, 1, 1, 1, 1, 1, 1, 1, 1, 1, 1, 1, 1, 1, 1, 1, 1, 1, 1, 1, 1, 1, 1, 1, 1, 1, 1, 1, 1, 1, 1, 1, 1, 1, 1, 1, 1, 1, 1, 1, 1, 1, 1, 1, 1, 1, 1, 1, 1, 1, 1, 1, 1, 1, 1, 1, 1, 1, 1, 1, 1, 1, 1, 1, 1, 1, 1, 1, 1, 1, 1, 1, 1, 1, 1, 1, 1, 1, 1, 1, 1, 1, 1, 1, 1, 1, 1, 1, 1, 1, 1, 1, 1, 1, 1, 1, 1, 1, 1, 1, 1, 1, 1, 1, 1, 1, 1, 1, 1, 1, 1, 1, 0])
me_cube_001.materials.append(mat_material)
me_cube_001.use_remesh_preserve_volume = False
me_cube_001.use_remesh_preserve_attributes = False
me_cube_001.use_mirror_vertex_groups = False
me_cube_001.update()
arm_armature = bpy.data.armatures.new('Armature')  # bones are not reproduced
arm_armature_004 = bpy.data.armatures.new('Armature.004')  # bones are not reproduced
arm_armature_006 = bpy.data.armatures.new('Armature.006')  # bones are not reproduced
arm_armature_007 = bpy.data.armatures.new('Armature.007')  # bones are not reproduced
arm_armature_008 = bpy.data.armatures.new('Armature.008')  # bones are not reproduced
arm_armature_009 = bpy.data.armatures.new('Armature.009')  # bones are not reproduced
arm_armature_010 = bpy.data.armatures.new('Armature.010')  # bones are not reproduced
arm_armature_011 = bpy.data.armatures.new('Armature.011')  # bones are not reproduced
arm_armature_012 = bpy.data.armatures.new('Armature.012')  # bones are not reproduced
arm_armature_013 = bpy.data.armatures.new('Armature.013')  # bones are not reproduced
arm_armature_014 = bpy.data.armatures.new('Armature.014')  # bones are not reproduced
arm_armature_015 = bpy.data.armatures.new('Armature.015')  # bones are not reproduced
arm_armature_018 = bpy.data.armatures.new('Armature.018')  # bones are not reproduced
arm_armature_019 = bpy.data.armatures.new('Armature.019')  # bones are not reproduced
arm_armature_020 = bpy.data.armatures.new('Armature.020')  # bones are not reproduced
arm_armature_021 = bpy.data.armatures.new('Armature.021')  # bones are not reproduced
arm_armature_023 = bpy.data.armatures.new('Armature.023')  # bones are not reproduced
arm_armature_024 = bpy.data.armatures.new('Armature.024')  # bones are not reproduced

# ---- objects
ob_cube = bpy.data.objects.new('Cube', me_cube_001)
ob_light = bpy.data.objects.new('Light', light_lamp)
ob_camera = bpy.data.objects.new('Camera', cam_camera)
ob_hip_c = bpy.data.objects.new('Hip.C', arm_armature)
ob_spine = bpy.data.objects.new('Spine', arm_armature_004)
ob_shoulder_l = bpy.data.objects.new('Shoulder.L', arm_armature_006)
ob_shoulder_r = bpy.data.objects.new('Shoulder.R', arm_armature_007)
ob_elbow_l = bpy.data.objects.new('Elbow.L', arm_armature_008)
ob_wrist_l = bpy.data.objects.new('Wrist.L', arm_armature_009)
ob_hand_l = bpy.data.objects.new('Hand.L', arm_armature_010)
ob_elbow_r = bpy.data.objects.new('Elbow.R', arm_armature_011)
ob_wrist_r = bpy.data.objects.new('Wrist.R', arm_armature_012)
ob_hand_r = bpy.data.objects.new('Hand.R', arm_armature_013)
ob_hip_r = bpy.data.objects.new('Hip.R', arm_armature_014)
ob_hip_l = bpy.data.objects.new('Hip.L', arm_armature_015)
ob_leg_l = bpy.data.objects.new('Leg.L', arm_armature_018)
ob_leg_r = bpy.data.objects.new('Leg.R', arm_armature_019)
ob_knee_l = bpy.data.objects.new('Knee.L', arm_armature_020)
ob_knee_r = bpy.data.objects.new('Knee.R', arm_armature_021)
ob_foot_l = bpy.data.objects.new('Foot.L', arm_armature_023)
ob_foot_r = bpy.data.objects.new('Foot.R', arm_armature_024)

# ---- transforms, parenting, visibility, modifiers, constraints
ob_cube.location = (0.0, 0.3229, 0.0)
ob_cube.lock_rotations_4d = False
ob_cube.empty_display_type = 'ARROWS'
ob_cube.lineart.crease_threshold = 0.0
_m = ob_cube.modifiers.new('Mirror', 'MIRROR')
_m.use_clip = True
_m = ob_cube.modifiers.new('Subsurf', 'SUBSURF')
_m.uv_smooth = 'PRESERVE_CORNERS'
_m.quality = 2
_m.levels = 2
_m.show_only_control_edges = False
ob_light.location = (4.076, 1.328, 5.904)
ob_light.rotation_euler = (0.6503, 0.05522, 1.866)
ob_light.lock_rotations_4d = False
ob_light.empty_display_type = 'ARROWS'
ob_light.color = (0.0, 0.0, 0.0, 0.0)
ob_light.lineart.crease_threshold = 0.0
ob_camera.location = (7.481, -6.508, 5.344)
ob_camera.rotation_euler = (1.109, 0.01082, 0.8149)
ob_camera.lock_rotations_4d = False
ob_camera.empty_display_type = 'ARROWS'
ob_camera.color = (0.0, 0.0, 0.0, 0.0)
ob_camera.display_type = 'WIRE'
ob_camera.lineart.crease_threshold = 0.0
ob_hip_c.location = (0.1001, 1.698, -11.19)
ob_hip_c.scale = (1.0, 1.0, 2.335)
ob_hip_c.show_in_front = True
ob_hip_c.lineart.crease_threshold = 0.0
ob_spine.location = (0.1001, 1.698, -9.246)
ob_spine.scale = (1.0, 1.0, 1.985)
ob_spine.show_in_front = True
ob_spine.lineart.crease_threshold = 0.0
ob_shoulder_l.location = (0.1001, 1.698, -2.78)
ob_shoulder_l.rotation_euler = (1.571, -1.477, -1.833)
ob_shoulder_l.scale = (0.9999, 0.9897, 1.401)
ob_shoulder_l.show_in_front = True
ob_shoulder_l.lineart.crease_threshold = 0.0
ob_shoulder_r.location = (0.1049, 1.698, -2.78)
ob_shoulder_r.rotation_euler = (1.694, 1.301, 1.79)
ob_shoulder_r.scale = (0.9999, 0.9897, 1.401)
ob_shoulder_r.show_in_front = True
ob_shoulder_r.lineart.crease_threshold = 0.0
ob_elbow_l.location = (-1.382, 1.698, -2.78)
ob_elbow_l.rotation_euler = (1.571, -1.477, -1.833)
ob_elbow_l.scale = (1.001, 1.1, 2.911)
ob_elbow_l.show_in_front = True
ob_elbow_l.lineart.crease_threshold = 0.0
ob_wrist_l.location = (-4.285, 1.698, -2.78)
ob_wrist_l.rotation_euler = (1.571, -1.477, -1.833)
ob_wrist_l.scale = (1.856, 1.837, 2.6)
ob_wrist_l.show_in_front = True
ob_wrist_l.lineart.crease_threshold = 0.0
ob_hand_l.location = (-6.901, 1.698, -2.78)
ob_hand_l.rotation_euler = (1.571, -1.477, -1.833)
ob_hand_l.scale = (1.0, 0.9966, 1.531)
ob_hand_l.show_in_front = True
ob_hand_l.lineart.crease_threshold = 0.0
ob_elbow_r.location = (1.489, 1.698, -2.78)
ob_elbow_r.rotation_euler = (1.694, 1.301, 1.79)
ob_elbow_r.scale = (1.004, 0.9991, 2.609)
ob_elbow_r.show_in_front = True
ob_elbow_r.lineart.crease_threshold = 0.0
ob_wrist_r.location = (4.291, 1.698, -2.78)
ob_wrist_r.rotation_euler = (1.694, 1.301, 1.79)
ob_wrist_r.scale = (1.93, 1.91, 2.703)
ob_wrist_r.show_in_front = True
ob_wrist_r.lineart.crease_threshold = 0.0
ob_hand_r.location = (7.019, 1.698, -2.78)
ob_hand_r.rotation_euler = (1.694, 1.301, 1.79)
ob_hand_r.scale = (1.001, 0.9914, 1.673)
ob_hand_r.show_in_front = True
ob_hand_r.lineart.crease_threshold = 0.0
ob_hip_r.location = (0.1049, 1.698, -11.2)
ob_hip_r.rotation_euler = (1.694, 1.301, 1.79)
ob_hip_r.scale = (1.002, 0.9936, 1.989)
ob_hip_r.show_in_front = True
ob_hip_r.lineart.crease_threshold = 0.0
ob_hip_l.location = (0.1049, 1.698, -11.16)
ob_hip_l.rotation_euler = (1.515, -1.478, -1.776)
ob_hip_l.scale = (1.385, 1.371, 1.94)
ob_hip_l.show_in_front = True
ob_hip_l.lineart.crease_threshold = 0.0
ob_leg_l.location = (-1.895, 1.698, -11.19)
ob_leg_l.rotation_euler = (3.168, 0.01881, -3.254)
ob_leg_l.scale = (3.747, 3.747, 8.75)
ob_leg_l.show_in_front = True
ob_leg_l.lineart.crease_threshold = 0.0
ob_leg_r.location = (1.503, 1.698, -11.19)
ob_leg_r.rotation_euler = (3.168, 0.01881, -3.254)
ob_leg_r.scale = (3.747, 3.747, 8.75)
ob_leg_r.show_in_front = True
ob_leg_r.lineart.crease_threshold = 0.0
ob_knee_l.location = (-1.677, 1.698, -20.2)
ob_knee_l.rotation_euler = (3.168, 0.01881, -3.254)
ob_knee_l.scale = (3.747, 3.746, 6.064)
ob_knee_l.show_in_front = True
ob_knee_l.lineart.crease_threshold = 0.0
ob_knee_r.location = (1.59, 1.698, -20.2)
ob_knee_r.rotation_euler = (3.168, 0.01881, -3.254)
ob_knee_r.scale = (3.747, 3.746, 6.064)
ob_knee_r.show_in_front = True
ob_knee_r.lineart.crease_threshold = 0.0
ob_foot_l.location = (-1.718, 1.698, -26.27)
ob_foot_l.rotation_euler = (4.584, 0.8215, -3.191)
ob_foot_l.scale = (1.385, 1.371, 1.94)
ob_foot_l.show_in_front = True
ob_foot_l.lineart.crease_threshold = 0.0
ob_foot_r.location = (1.6, 1.698, -26.27)
ob_foot_r.rotation_euler = (4.584, 0.8215, -3.191)
ob_foot_r.scale = (1.385, 1.371, 1.94)
ob_foot_r.show_in_front = True
ob_foot_r.lineart.crease_threshold = 0.0

# ---- collection membership
col_collection_1.objects.link(ob_cube)
col_collection_1.objects.link(ob_light)
col_collection_1.objects.link(ob_camera)
col_collection_4.objects.link(ob_hip_c)
col_collection_4.objects.link(ob_spine)
col_collection_4.objects.link(ob_shoulder_l)
col_collection_4.objects.link(ob_shoulder_r)
col_collection_4.objects.link(ob_elbow_l)
col_collection_4.objects.link(ob_wrist_l)
col_collection_4.objects.link(ob_hand_l)
col_collection_4.objects.link(ob_elbow_r)
col_collection_4.objects.link(ob_wrist_r)
col_collection_4.objects.link(ob_hand_r)
col_collection_4.objects.link(ob_hip_r)
col_collection_4.objects.link(ob_hip_l)
col_collection_4.objects.link(ob_leg_l)
col_collection_4.objects.link(ob_leg_r)
col_collection_4.objects.link(ob_knee_l)
col_collection_4.objects.link(ob_knee_r)
col_collection_4.objects.link(ob_foot_l)
col_collection_4.objects.link(ob_foot_r)

# ---- scene / render settings (as saved in the file)
scene.camera = ob_camera
scene.frame_start = 1; scene.frame_end = 250; scene.frame_set(1)
scene.render.engine = 'BLENDER_EEVEE_NEXT'
scene.render.resolution_percentage = 50
scene.render.dither_intensity = 0.0
scene.cycles.use_denoising = False
scene.cycles.samples = 10
scene.cycles.sampling_pattern = 'TABULATED_SOBOL'
scene.cycles.light_sampling_threshold = 0.0
scene.cycles.use_adaptive_sampling = False
scene.cycles.use_light_tree = False
scene.cycles.blur_glossy = 0.0
scene.cycles.pixel_filter_type = 'GAUSSIAN'
scene.cycles.sample_clamp_indirect = 0.0
scene.view_settings.view_transform = 'Standard'
bpy.context.view_layer.update()
